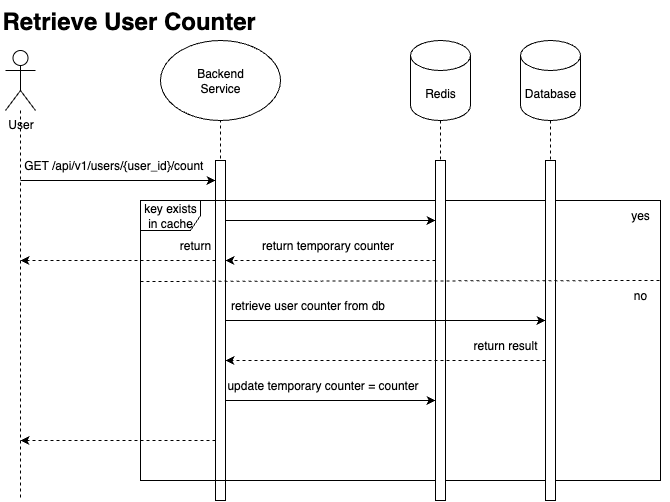

The diagram above was exported from draw.io. Its source (the exported page's mxGraphModel, read from the mxfile embedded in the PNG):
<mxGraphModel dx="920" dy="490" grid="1" gridSize="10" guides="1" tooltips="1" connect="1" arrows="1" fold="1" page="1" pageScale="1" pageWidth="827" pageHeight="1169" math="0" shadow="0">
  <root>
    <mxCell id="0" />
    <mxCell id="1" parent="0" />
    <mxCell id="OxlWhC9CGPHcby3NPBCA-32" value="" style="endArrow=none;dashed=1;html=1;rounded=0;" edge="1" parent="1" source="OxlWhC9CGPHcby3NPBCA-4">
      <mxGeometry width="50" height="50" relative="1" as="geometry">
        <mxPoint x="370" y="320" as="sourcePoint" />
        <mxPoint x="520" y="490" as="targetPoint" />
      </mxGeometry>
    </mxCell>
    <mxCell id="OxlWhC9CGPHcby3NPBCA-33" value="" style="endArrow=none;dashed=1;html=1;rounded=0;" edge="1" parent="1" source="OxlWhC9CGPHcby3NPBCA-5">
      <mxGeometry width="50" height="50" relative="1" as="geometry">
        <mxPoint x="440" y="280" as="sourcePoint" />
        <mxPoint x="630" y="480" as="targetPoint" />
      </mxGeometry>
    </mxCell>
    <mxCell id="OxlWhC9CGPHcby3NPBCA-1" value="User" style="shape=umlActor;verticalLabelPosition=bottom;verticalAlign=top;html=1;outlineConnect=0;" vertex="1" parent="1">
      <mxGeometry x="85" y="50" width="30" height="60" as="geometry" />
    </mxCell>
    <mxCell id="OxlWhC9CGPHcby3NPBCA-2" value="" style="endArrow=none;dashed=1;html=1;rounded=0;" edge="1" parent="1" source="OxlWhC9CGPHcby3NPBCA-1">
      <mxGeometry width="50" height="50" relative="1" as="geometry">
        <mxPoint x="390" y="300" as="sourcePoint" />
        <mxPoint x="100" y="500" as="targetPoint" />
      </mxGeometry>
    </mxCell>
    <mxCell id="OxlWhC9CGPHcby3NPBCA-3" value="Backend&lt;div&gt;Service&lt;/div&gt;" style="ellipse;whiteSpace=wrap;html=1;" vertex="1" parent="1">
      <mxGeometry x="240" y="40" width="120" height="80" as="geometry" />
    </mxCell>
    <mxCell id="OxlWhC9CGPHcby3NPBCA-4" value="Redis" style="shape=cylinder3;whiteSpace=wrap;html=1;boundedLbl=1;backgroundOutline=1;size=15;" vertex="1" parent="1">
      <mxGeometry x="490" y="40" width="60" height="80" as="geometry" />
    </mxCell>
    <mxCell id="OxlWhC9CGPHcby3NPBCA-5" value="Database" style="shape=cylinder3;whiteSpace=wrap;html=1;boundedLbl=1;backgroundOutline=1;size=15;" vertex="1" parent="1">
      <mxGeometry x="600" y="40" width="60" height="80" as="geometry" />
    </mxCell>
    <mxCell id="OxlWhC9CGPHcby3NPBCA-7" value="" style="endArrow=classic;html=1;rounded=0;" edge="1" parent="1" target="OxlWhC9CGPHcby3NPBCA-6">
      <mxGeometry width="50" height="50" relative="1" as="geometry">
        <mxPoint x="100" y="180" as="sourcePoint" />
        <mxPoint x="210" y="240" as="targetPoint" />
      </mxGeometry>
    </mxCell>
    <mxCell id="OxlWhC9CGPHcby3NPBCA-8" value="GET /api/v1/users/{user_id}/count&amp;nbsp;" style="text;html=1;align=center;verticalAlign=middle;whiteSpace=wrap;rounded=0;" vertex="1" parent="1">
      <mxGeometry x="100" y="150" width="190" height="30" as="geometry" />
    </mxCell>
    <mxCell id="OxlWhC9CGPHcby3NPBCA-10" value="" style="endArrow=none;dashed=1;html=1;rounded=0;" edge="1" parent="1" target="OxlWhC9CGPHcby3NPBCA-3">
      <mxGeometry width="50" height="50" relative="1" as="geometry">
        <mxPoint x="300" y="440" as="sourcePoint" />
        <mxPoint x="190" y="260" as="targetPoint" />
      </mxGeometry>
    </mxCell>
    <mxCell id="OxlWhC9CGPHcby3NPBCA-6" value="" style="html=1;points=[[0,0,0,0,5],[0,1,0,0,-5],[1,0,0,0,5],[1,1,0,0,-5]];perimeter=orthogonalPerimeter;outlineConnect=0;targetShapes=umlLifeline;portConstraint=eastwest;newEdgeStyle={&quot;curved&quot;:0,&quot;rounded&quot;:0};" vertex="1" parent="1">
      <mxGeometry x="295" y="160" width="10" height="340" as="geometry" />
    </mxCell>
    <mxCell id="OxlWhC9CGPHcby3NPBCA-11" value="key exists in cache" style="shape=umlFrame;whiteSpace=wrap;html=1;pointerEvents=0;" vertex="1" parent="1">
      <mxGeometry x="220" y="200" width="520" height="280" as="geometry" />
    </mxCell>
    <mxCell id="OxlWhC9CGPHcby3NPBCA-12" value="" style="html=1;points=[[0,0,0,0,5],[0,1,0,0,-5],[1,0,0,0,5],[1,1,0,0,-5]];perimeter=orthogonalPerimeter;outlineConnect=0;targetShapes=umlLifeline;portConstraint=eastwest;newEdgeStyle={&quot;curved&quot;:0,&quot;rounded&quot;:0};" vertex="1" parent="1">
      <mxGeometry x="515" y="160" width="10" height="340" as="geometry" />
    </mxCell>
    <mxCell id="OxlWhC9CGPHcby3NPBCA-13" value="" style="html=1;points=[[0,0,0,0,5],[0,1,0,0,-5],[1,0,0,0,5],[1,1,0,0,-5]];perimeter=orthogonalPerimeter;outlineConnect=0;targetShapes=umlLifeline;portConstraint=eastwest;newEdgeStyle={&quot;curved&quot;:0,&quot;rounded&quot;:0};" vertex="1" parent="1">
      <mxGeometry x="625" y="160" width="10" height="340" as="geometry" />
    </mxCell>
    <mxCell id="OxlWhC9CGPHcby3NPBCA-15" value="" style="endArrow=classic;html=1;rounded=0;" edge="1" parent="1" target="OxlWhC9CGPHcby3NPBCA-12">
      <mxGeometry width="50" height="50" relative="1" as="geometry">
        <mxPoint x="305" y="220" as="sourcePoint" />
        <mxPoint x="480" y="220" as="targetPoint" />
      </mxGeometry>
    </mxCell>
    <mxCell id="OxlWhC9CGPHcby3NPBCA-16" value="" style="endArrow=classic;html=1;rounded=0;dashed=1;" edge="1" parent="1" source="OxlWhC9CGPHcby3NPBCA-12" target="OxlWhC9CGPHcby3NPBCA-6">
      <mxGeometry width="50" height="50" relative="1" as="geometry">
        <mxPoint x="280" y="320" as="sourcePoint" />
        <mxPoint x="100" y="260" as="targetPoint" />
        <Array as="points">
          <mxPoint x="470" y="260" />
        </Array>
      </mxGeometry>
    </mxCell>
    <mxCell id="OxlWhC9CGPHcby3NPBCA-17" value="return temporary counter" style="text;html=1;align=center;verticalAlign=middle;whiteSpace=wrap;rounded=0;" vertex="1" parent="1">
      <mxGeometry x="340" y="230" width="135" height="30" as="geometry" />
    </mxCell>
    <mxCell id="OxlWhC9CGPHcby3NPBCA-19" value="" style="endArrow=none;dashed=1;html=1;rounded=0;exitX=0.001;exitY=0.38;exitDx=0;exitDy=0;exitPerimeter=0;entryX=0.999;entryY=0.376;entryDx=0;entryDy=0;entryPerimeter=0;" edge="1" parent="1">
      <mxGeometry width="50" height="50" relative="1" as="geometry">
        <mxPoint x="219.99999999999997" y="280.96" as="sourcePoint" />
        <mxPoint x="738.96" y="279.99999999999994" as="targetPoint" />
      </mxGeometry>
    </mxCell>
    <mxCell id="OxlWhC9CGPHcby3NPBCA-20" value="yes" style="text;html=1;align=center;verticalAlign=middle;whiteSpace=wrap;rounded=0;" vertex="1" parent="1">
      <mxGeometry x="690" y="200" width="60" height="30" as="geometry" />
    </mxCell>
    <mxCell id="OxlWhC9CGPHcby3NPBCA-21" value="no" style="text;html=1;align=center;verticalAlign=middle;whiteSpace=wrap;rounded=0;" vertex="1" parent="1">
      <mxGeometry x="690" y="280" width="60" height="30" as="geometry" />
    </mxCell>
    <mxCell id="OxlWhC9CGPHcby3NPBCA-22" value="" style="endArrow=classic;html=1;rounded=0;" edge="1" parent="1">
      <mxGeometry width="50" height="50" relative="1" as="geometry">
        <mxPoint x="305" y="320" as="sourcePoint" />
        <mxPoint x="625" y="320" as="targetPoint" />
        <Array as="points">
          <mxPoint x="460" y="320" />
        </Array>
      </mxGeometry>
    </mxCell>
    <mxCell id="OxlWhC9CGPHcby3NPBCA-23" value="retrieve user counter from db" style="text;html=1;align=center;verticalAlign=middle;whiteSpace=wrap;rounded=0;" vertex="1" parent="1">
      <mxGeometry x="305" y="290" width="165" height="30" as="geometry" />
    </mxCell>
    <mxCell id="OxlWhC9CGPHcby3NPBCA-26" value="" style="endArrow=classic;html=1;rounded=0;dashed=1;" edge="1" parent="1">
      <mxGeometry width="50" height="50" relative="1" as="geometry">
        <mxPoint x="625" y="360" as="sourcePoint" />
        <mxPoint x="305" y="360" as="targetPoint" />
        <Array as="points">
          <mxPoint x="470" y="360" />
        </Array>
      </mxGeometry>
    </mxCell>
    <mxCell id="OxlWhC9CGPHcby3NPBCA-27" value="return result" style="text;html=1;align=center;verticalAlign=middle;whiteSpace=wrap;rounded=0;" vertex="1" parent="1">
      <mxGeometry x="545" y="330" width="80" height="30" as="geometry" />
    </mxCell>
    <mxCell id="OxlWhC9CGPHcby3NPBCA-29" value="" style="endArrow=classic;html=1;rounded=0;" edge="1" parent="1">
      <mxGeometry width="50" height="50" relative="1" as="geometry">
        <mxPoint x="305" y="400" as="sourcePoint" />
        <mxPoint x="515" y="400" as="targetPoint" />
        <Array as="points">
          <mxPoint x="390" y="400" />
        </Array>
      </mxGeometry>
    </mxCell>
    <mxCell id="OxlWhC9CGPHcby3NPBCA-30" value="update temporary counter = counter" style="text;html=1;align=center;verticalAlign=middle;whiteSpace=wrap;rounded=0;" vertex="1" parent="1">
      <mxGeometry x="305" y="370" width="195" height="30" as="geometry" />
    </mxCell>
    <mxCell id="OxlWhC9CGPHcby3NPBCA-31" value="" style="endArrow=classic;html=1;rounded=0;dashed=1;" edge="1" parent="1" source="OxlWhC9CGPHcby3NPBCA-6">
      <mxGeometry width="50" height="50" relative="1" as="geometry">
        <mxPoint x="330" y="360" as="sourcePoint" />
        <mxPoint x="100" y="440" as="targetPoint" />
      </mxGeometry>
    </mxCell>
    <mxCell id="OxlWhC9CGPHcby3NPBCA-34" value="&lt;h1 style=&quot;margin-top: 0px;&quot;&gt;Retrieve User Counter&lt;/h1&gt;" style="text;html=1;whiteSpace=wrap;overflow=hidden;rounded=0;" vertex="1" parent="1">
      <mxGeometry x="80" width="260" height="40" as="geometry" />
    </mxCell>
    <mxCell id="OxlWhC9CGPHcby3NPBCA-45" value="" style="endArrow=classic;html=1;rounded=0;dashed=1;" edge="1" parent="1" source="OxlWhC9CGPHcby3NPBCA-6">
      <mxGeometry width="50" height="50" relative="1" as="geometry">
        <mxPoint x="230" y="320" as="sourcePoint" />
        <mxPoint x="100" y="260" as="targetPoint" />
      </mxGeometry>
    </mxCell>
    <mxCell id="OxlWhC9CGPHcby3NPBCA-48" value="return" style="text;html=1;align=center;verticalAlign=middle;whiteSpace=wrap;rounded=0;" vertex="1" parent="1">
      <mxGeometry x="245" y="230" width="60" height="30" as="geometry" />
    </mxCell>
  </root>
</mxGraphModel>